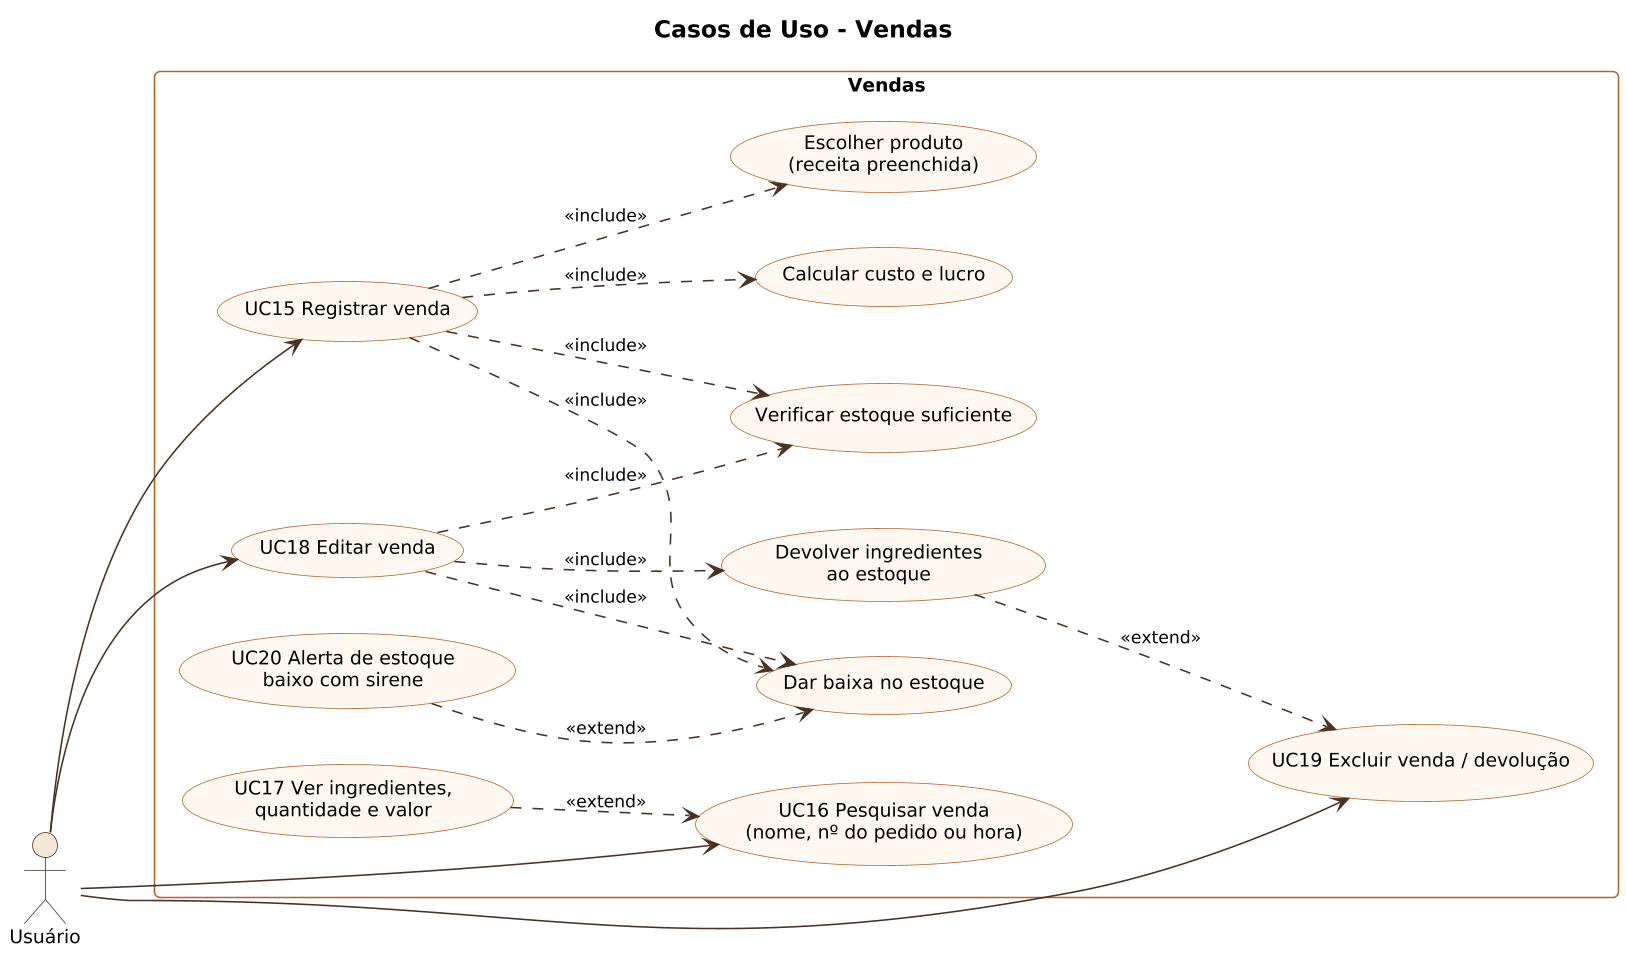

The diagram above was rendered by PlantUML. Its source (embedded in the PNG):
@startuml
!include _estilo.iuml
title Casos de Uso - Vendas
left to right direction
actor "Usuário" as U
rectangle "Vendas" {
  usecase "UC15 Registrar venda" as UC15
  usecase "UC16 Pesquisar venda\n(nome, nº do pedido ou hora)" as UC16
  usecase "UC17 Ver ingredientes,\nquantidade e valor" as UC17
  usecase "UC18 Editar venda" as UC18
  usecase "UC19 Excluir venda / devolução" as UC19
  usecase "Escolher produto\n(receita preenchida)" as PROD
  usecase "Verificar estoque suficiente" as VER
  usecase "Dar baixa no estoque" as BAIXA
  usecase "Calcular custo e lucro" as CL
  usecase "Devolver ingredientes\nao estoque" as DEV
  usecase "UC20 Alerta de estoque\nbaixo com sirene" as UC20
}
U --> UC15
U --> UC16
U --> UC18
U --> UC19
UC15 ..> PROD : <<include>>
UC15 ..> VER : <<include>>
UC15 ..> BAIXA : <<include>>
UC15 ..> CL : <<include>>
UC18 ..> DEV : <<include>>
UC18 ..> VER : <<include>>
UC18 ..> BAIXA : <<include>>
UC17 ..> UC16 : <<extend>>
DEV ..> UC19 : <<extend>>
UC20 ..> BAIXA : <<extend>>
@enduml